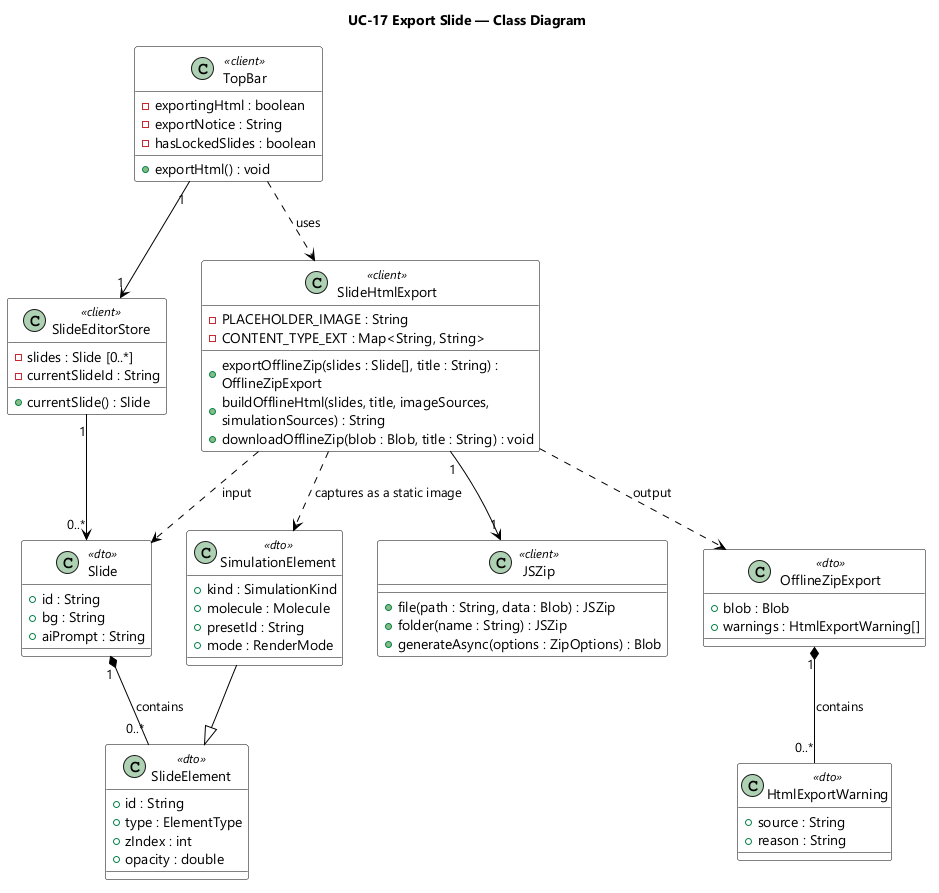

The diagram above was rendered by PlantUML. Its source (embedded in the PNG):
@startuml UC-17 Export Slide - Class Diagram
skinparamlocked dpi 96
skinparam defaultFontName "Segoe UI"
skinparam shadowing false
skinparam wrapWidth 320
skinparam classBackgroundColor #FFFFFF
skinparam classBorderColor #000000
skinparam ArrowColor #000000
title UC-17 Export Slide — Class Diagram

class TopBar <<client>> {
  - exportingHtml : boolean
  - exportNotice : String
  - hasLockedSlides : boolean
  + exportHtml() : void
}

class SlideEditorStore <<client>> {
  - slides : Slide [0..*]
  - currentSlideId : String
  + currentSlide() : Slide
}

class SlideHtmlExport <<client>> {
  - PLACEHOLDER_IMAGE : String
  - CONTENT_TYPE_EXT : Map<String, String>
  + exportOfflineZip(slides : Slide[], title : String) : OfflineZipExport
  + buildOfflineHtml(slides, title, imageSources, simulationSources) : String
  + downloadOfflineZip(blob : Blob, title : String) : void
}

class JSZip <<client>> {
  + file(path : String, data : Blob) : JSZip
  + folder(name : String) : JSZip
  + generateAsync(options : ZipOptions) : Blob
}

class OfflineZipExport <<dto>> {
  + blob : Blob
  + warnings : HtmlExportWarning[]
}

class HtmlExportWarning <<dto>> {
  + source : String
  + reason : String
}

class Slide <<dto>> {
  + id : String
  + bg : String
  + aiPrompt : String
}

class SlideElement <<dto>> {
  + id : String
  + type : ElementType
  + zIndex : int
  + opacity : double
}

class SimulationElement <<dto>> {
  + kind : SimulationKind
  + molecule : Molecule
  + presetId : String
  + mode : RenderMode
}

TopBar "1" --> "1" SlideEditorStore
TopBar ..> SlideHtmlExport : uses
SlideEditorStore "1" --> "0..*" Slide
SlideHtmlExport ..> Slide : input
SlideHtmlExport ..> OfflineZipExport : output
SlideHtmlExport "1" --> "1" JSZip
OfflineZipExport "1" *-- "0..*" HtmlExportWarning : contains
Slide "1" *-- "0..*" SlideElement : contains
SimulationElement --|> SlideElement
SlideHtmlExport ..> SimulationElement : captures as a static image

@enduml